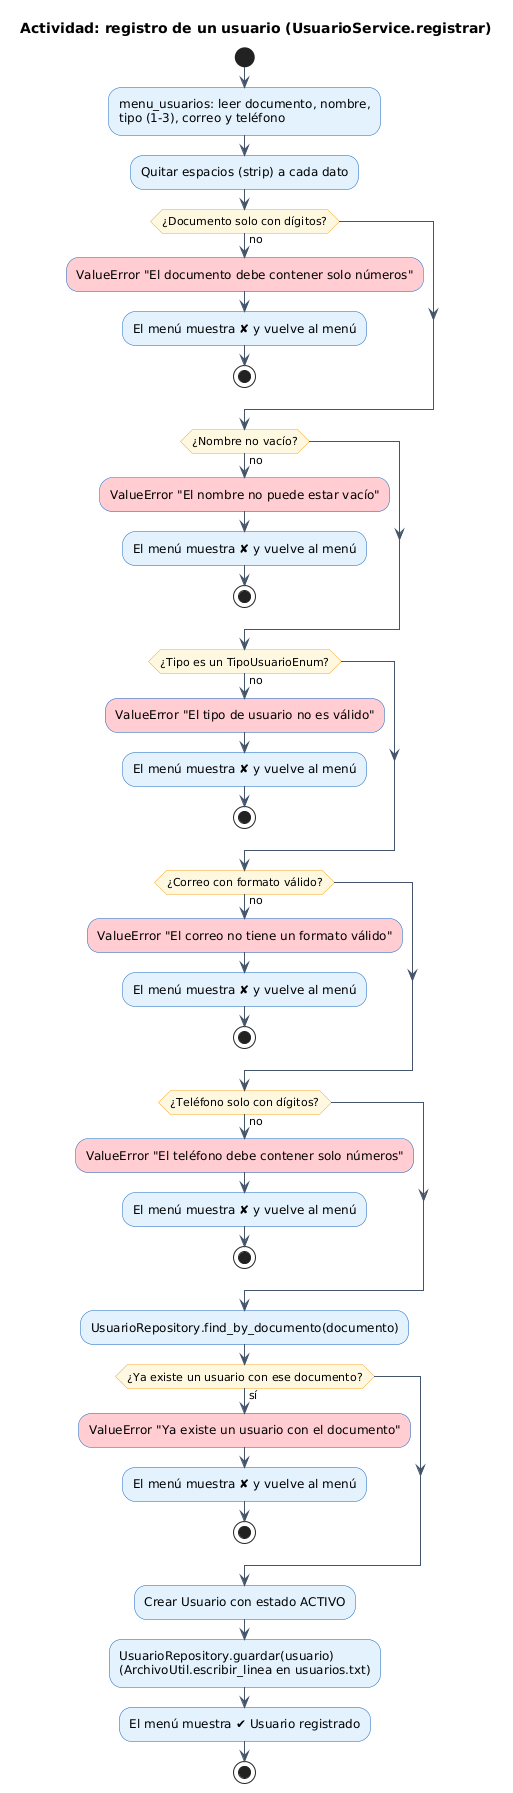

The diagram above was rendered by PlantUML. Its source (embedded in the PNG):
@startuml 01_Registro_Usuario
title Actividad: registro de un usuario (UsuarioService.registrar)
skinparam shadowing false
skinparam defaultFontName Arial
skinparam ArrowColor #44546A
skinparam activity {
  BackgroundColor #E3F2FD
  BorderColor #1565C0
  DiamondBackgroundColor #FFF8E1
  DiamondBorderColor #F9A825
}
skinparam note {
  BackgroundColor #FFFDE7
}
start
:menu_usuarios: leer documento, nombre,\ntipo (1-3), correo y teléfono;
:Quitar espacios (strip) a cada dato;
if (¿Documento solo con dígitos?) then (no)
  #FFCDD2:ValueError "El documento debe contener solo números";
  :El menú muestra ✘ y vuelve al menú;
  stop
endif
if (¿Nombre no vacío?) then (no)
  #FFCDD2:ValueError "El nombre no puede estar vacío";
  :El menú muestra ✘ y vuelve al menú;
  stop
endif
if (¿Tipo es un TipoUsuarioEnum?) then (no)
  #FFCDD2:ValueError "El tipo de usuario no es válido";
  :El menú muestra ✘ y vuelve al menú;
  stop
endif
if (¿Correo con formato válido?) then (no)
  #FFCDD2:ValueError "El correo no tiene un formato válido";
  :El menú muestra ✘ y vuelve al menú;
  stop
endif
if (¿Teléfono solo con dígitos?) then (no)
  #FFCDD2:ValueError "El teléfono debe contener solo números";
  :El menú muestra ✘ y vuelve al menú;
  stop
endif
:UsuarioRepository.find_by_documento(documento);
if (¿Ya existe un usuario con ese documento?) then (sí)
  #FFCDD2:ValueError "Ya existe un usuario con el documento";
  :El menú muestra ✘ y vuelve al menú;
  stop
endif
:Crear Usuario con estado ACTIVO;
:UsuarioRepository.guardar(usuario)\n(ArchivoUtil.escribir_linea en usuarios.txt);
:El menú muestra ✔ Usuario registrado;
stop
@enduml